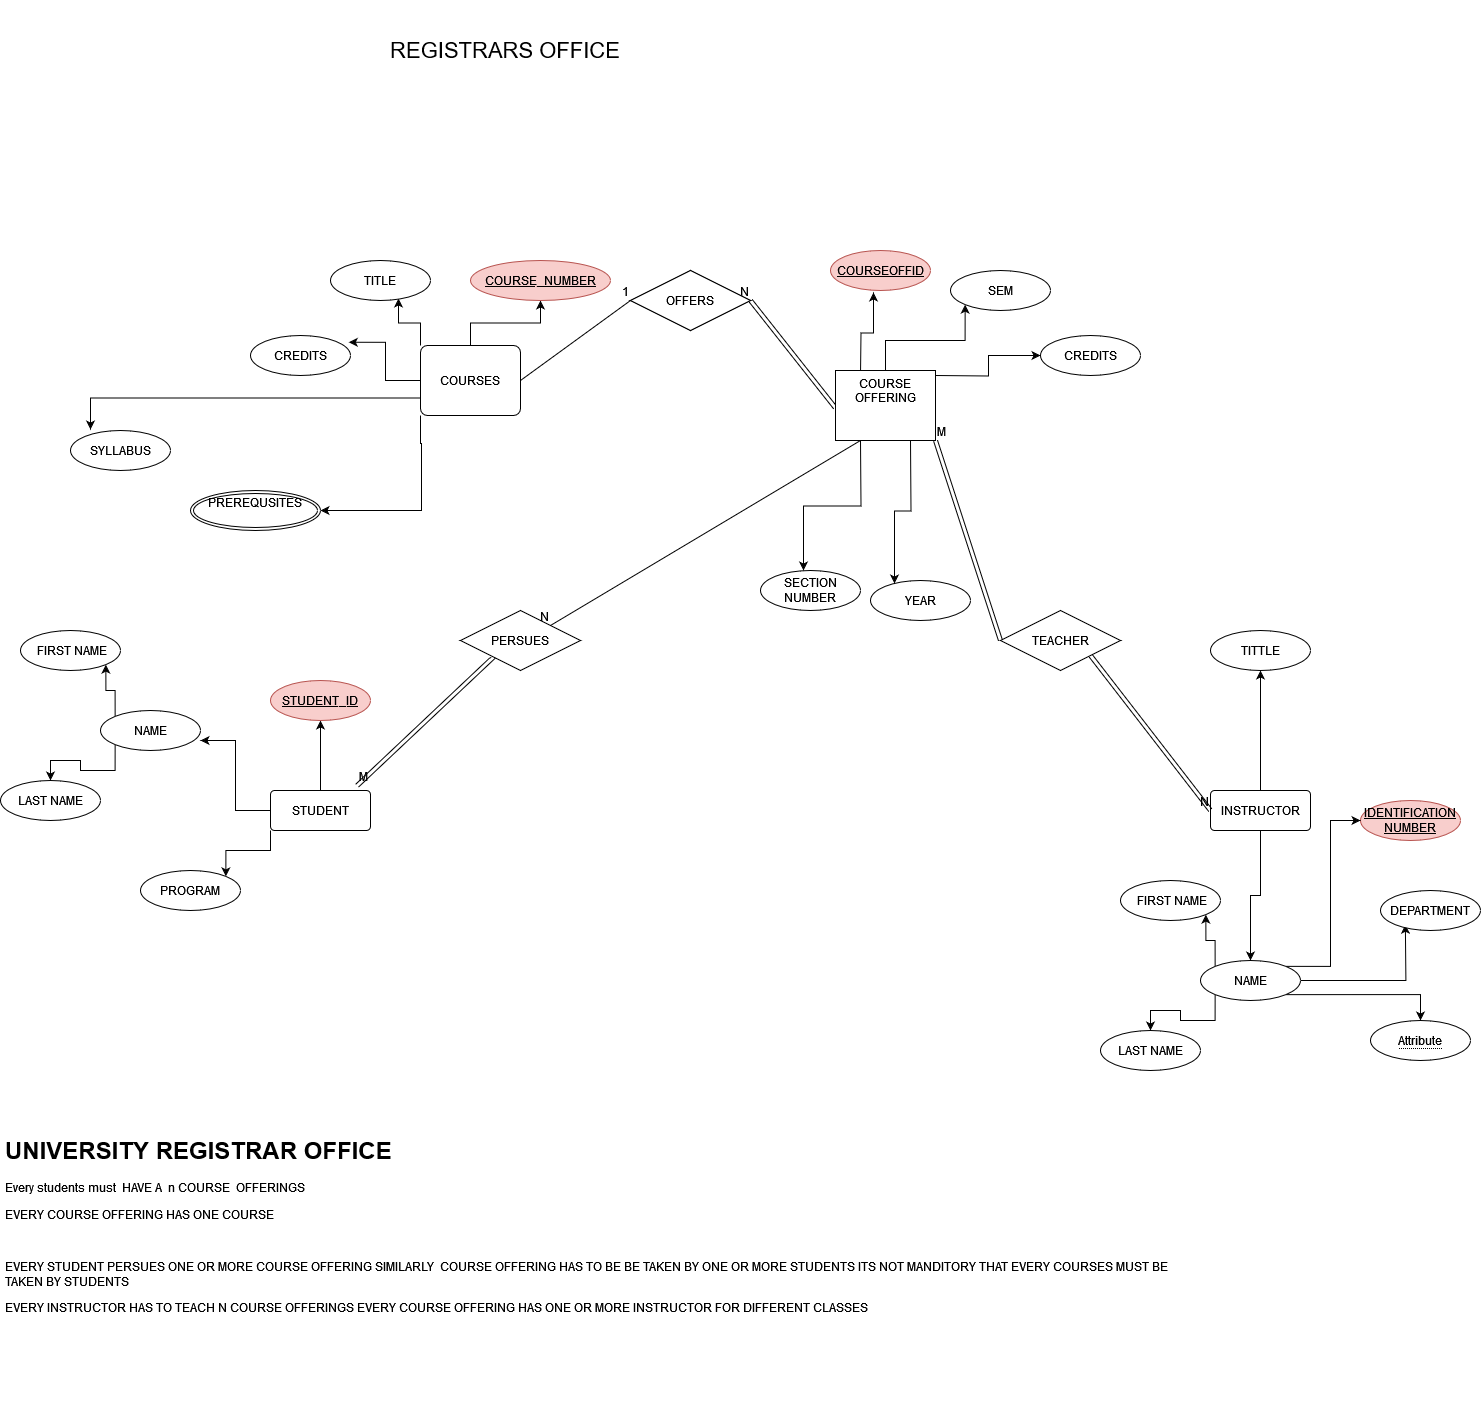

The diagram above was exported from draw.io. Its source (the exported page's mxGraphModel, read from the mxfile embedded in the PNG):
<mxGraphModel dx="2899" dy="1117" grid="1" gridSize="10" guides="1" tooltips="1" connect="1" arrows="1" fold="1" page="1" pageScale="1" pageWidth="850" pageHeight="1100" math="0" shadow="0" extFonts="Permanent Marker^https://fonts.googleapis.com/css?family=Permanent+Marker">
  <root>
    <mxCell id="0" />
    <mxCell id="1" parent="0" />
    <mxCell id="RQcTjZIADgcuudAH-qIi-86" style="edgeStyle=orthogonalEdgeStyle;rounded=0;orthogonalLoop=1;jettySize=auto;html=1;exitX=0.5;exitY=1;exitDx=0;exitDy=0;" edge="1" parent="1" source="RQcTjZIADgcuudAH-qIi-3" target="RQcTjZIADgcuudAH-qIi-63">
      <mxGeometry relative="1" as="geometry" />
    </mxCell>
    <mxCell id="RQcTjZIADgcuudAH-qIi-87" style="edgeStyle=orthogonalEdgeStyle;rounded=0;orthogonalLoop=1;jettySize=auto;html=1;exitX=0.5;exitY=0;exitDx=0;exitDy=0;entryX=0.5;entryY=1;entryDx=0;entryDy=0;" edge="1" parent="1" source="RQcTjZIADgcuudAH-qIi-3" target="RQcTjZIADgcuudAH-qIi-85">
      <mxGeometry relative="1" as="geometry" />
    </mxCell>
    <mxCell id="RQcTjZIADgcuudAH-qIi-3" value="INSTRUCTOR" style="rounded=1;arcSize=10;whiteSpace=wrap;html=1;align=center;" vertex="1" parent="1">
      <mxGeometry x="800" y="800" width="100" height="40" as="geometry" />
    </mxCell>
    <mxCell id="RQcTjZIADgcuudAH-qIi-53" style="edgeStyle=orthogonalEdgeStyle;rounded=0;orthogonalLoop=1;jettySize=auto;html=1;exitX=0.5;exitY=0;exitDx=0;exitDy=0;" edge="1" parent="1" source="RQcTjZIADgcuudAH-qIi-4" target="RQcTjZIADgcuudAH-qIi-8">
      <mxGeometry relative="1" as="geometry" />
    </mxCell>
    <mxCell id="RQcTjZIADgcuudAH-qIi-57" style="edgeStyle=orthogonalEdgeStyle;rounded=0;orthogonalLoop=1;jettySize=auto;html=1;exitX=0;exitY=1;exitDx=0;exitDy=0;entryX=1;entryY=0;entryDx=0;entryDy=0;" edge="1" parent="1" source="RQcTjZIADgcuudAH-qIi-4" target="RQcTjZIADgcuudAH-qIi-50">
      <mxGeometry relative="1" as="geometry" />
    </mxCell>
    <mxCell id="RQcTjZIADgcuudAH-qIi-4" value="STUDENT" style="rounded=1;arcSize=10;whiteSpace=wrap;html=1;align=center;" vertex="1" parent="1">
      <mxGeometry x="-140" y="800" width="100" height="40" as="geometry" />
    </mxCell>
    <mxCell id="RQcTjZIADgcuudAH-qIi-36" style="edgeStyle=orthogonalEdgeStyle;rounded=0;orthogonalLoop=1;jettySize=auto;html=1;entryX=0;entryY=1;entryDx=0;entryDy=0;exitX=0.5;exitY=0;exitDx=0;exitDy=0;" edge="1" parent="1" source="RQcTjZIADgcuudAH-qIi-75" target="RQcTjZIADgcuudAH-qIi-31">
      <mxGeometry relative="1" as="geometry">
        <mxPoint x="475" y="370" as="sourcePoint" />
      </mxGeometry>
    </mxCell>
    <mxCell id="RQcTjZIADgcuudAH-qIi-37" style="edgeStyle=orthogonalEdgeStyle;rounded=0;orthogonalLoop=1;jettySize=auto;html=1;exitX=1;exitY=0;exitDx=0;exitDy=0;" edge="1" parent="1" target="RQcTjZIADgcuudAH-qIi-24">
      <mxGeometry relative="1" as="geometry">
        <mxPoint x="525" y="385" as="sourcePoint" />
      </mxGeometry>
    </mxCell>
    <mxCell id="RQcTjZIADgcuudAH-qIi-16" style="edgeStyle=orthogonalEdgeStyle;rounded=0;orthogonalLoop=1;jettySize=auto;html=1;exitX=0;exitY=0;exitDx=0;exitDy=0;entryX=0.68;entryY=0.95;entryDx=0;entryDy=0;entryPerimeter=0;" edge="1" parent="1" source="RQcTjZIADgcuudAH-qIi-6" target="RQcTjZIADgcuudAH-qIi-11">
      <mxGeometry relative="1" as="geometry">
        <mxPoint x="-10" y="320" as="targetPoint" />
      </mxGeometry>
    </mxCell>
    <mxCell id="RQcTjZIADgcuudAH-qIi-17" style="edgeStyle=orthogonalEdgeStyle;rounded=0;orthogonalLoop=1;jettySize=auto;html=1;exitX=0;exitY=0.5;exitDx=0;exitDy=0;entryX=0.983;entryY=0.169;entryDx=0;entryDy=0;entryPerimeter=0;" edge="1" parent="1" source="RQcTjZIADgcuudAH-qIi-6" target="RQcTjZIADgcuudAH-qIi-12">
      <mxGeometry relative="1" as="geometry">
        <mxPoint x="-40" y="390" as="targetPoint" />
      </mxGeometry>
    </mxCell>
    <mxCell id="RQcTjZIADgcuudAH-qIi-18" style="edgeStyle=orthogonalEdgeStyle;rounded=0;orthogonalLoop=1;jettySize=auto;html=1;exitX=0;exitY=1;exitDx=0;exitDy=0;entryX=1;entryY=0.5;entryDx=0;entryDy=0;" edge="1" parent="1" source="RQcTjZIADgcuudAH-qIi-6" target="RQcTjZIADgcuudAH-qIi-49">
      <mxGeometry relative="1" as="geometry">
        <mxPoint x="10" y="480" as="targetPoint" />
        <Array as="points">
          <mxPoint x="10" y="453" />
          <mxPoint x="11" y="453" />
          <mxPoint x="11" y="520" />
        </Array>
      </mxGeometry>
    </mxCell>
    <mxCell id="RQcTjZIADgcuudAH-qIi-20" style="edgeStyle=orthogonalEdgeStyle;rounded=0;orthogonalLoop=1;jettySize=auto;html=1;exitX=0.5;exitY=0;exitDx=0;exitDy=0;entryX=0.5;entryY=1;entryDx=0;entryDy=0;" edge="1" parent="1" source="RQcTjZIADgcuudAH-qIi-6" target="RQcTjZIADgcuudAH-qIi-10">
      <mxGeometry relative="1" as="geometry" />
    </mxCell>
    <mxCell id="RQcTjZIADgcuudAH-qIi-6" value="COURSES" style="rounded=1;arcSize=10;whiteSpace=wrap;html=1;align=center;" vertex="1" parent="1">
      <mxGeometry x="10" y="355" width="100" height="70" as="geometry" />
    </mxCell>
    <mxCell id="RQcTjZIADgcuudAH-qIi-7" value="&lt;div&gt;IDENTIFICATION &lt;br&gt;&lt;/div&gt;&lt;div&gt;NUMBER&lt;br&gt;&lt;/div&gt;" style="ellipse;whiteSpace=wrap;html=1;align=center;fontStyle=4;fillColor=#f8cecc;strokeColor=#b85450;" vertex="1" parent="1">
      <mxGeometry x="950" y="810" width="100" height="40" as="geometry" />
    </mxCell>
    <mxCell id="RQcTjZIADgcuudAH-qIi-8" value="STUDENT_ID" style="ellipse;whiteSpace=wrap;html=1;align=center;fontStyle=4;fillColor=#f8cecc;strokeColor=#b85450;" vertex="1" parent="1">
      <mxGeometry x="-140" y="690" width="100" height="40" as="geometry" />
    </mxCell>
    <mxCell id="RQcTjZIADgcuudAH-qIi-9" value="COURSEOFFID" style="ellipse;whiteSpace=wrap;html=1;align=center;fontStyle=4;fillColor=#f8cecc;strokeColor=#b85450;" vertex="1" parent="1">
      <mxGeometry x="420" y="260" width="100" height="40" as="geometry" />
    </mxCell>
    <mxCell id="RQcTjZIADgcuudAH-qIi-10" value="COURSE_NUMBER" style="ellipse;whiteSpace=wrap;html=1;align=center;fontStyle=4;fillColor=#f8cecc;strokeColor=#b85450;" vertex="1" parent="1">
      <mxGeometry x="60" y="270" width="140" height="40" as="geometry" />
    </mxCell>
    <mxCell id="RQcTjZIADgcuudAH-qIi-11" value="TITLE" style="ellipse;whiteSpace=wrap;html=1;align=center;" vertex="1" parent="1">
      <mxGeometry x="-80" y="270" width="100" height="40" as="geometry" />
    </mxCell>
    <mxCell id="RQcTjZIADgcuudAH-qIi-12" value="CREDITS" style="ellipse;whiteSpace=wrap;html=1;align=center;" vertex="1" parent="1">
      <mxGeometry x="-160" y="345" width="100" height="40" as="geometry" />
    </mxCell>
    <mxCell id="RQcTjZIADgcuudAH-qIi-13" value="SYLLABUS" style="ellipse;whiteSpace=wrap;html=1;align=center;" vertex="1" parent="1">
      <mxGeometry x="-340" y="440" width="100" height="40" as="geometry" />
    </mxCell>
    <mxCell id="RQcTjZIADgcuudAH-qIi-19" style="edgeStyle=orthogonalEdgeStyle;rounded=0;orthogonalLoop=1;jettySize=auto;html=1;exitX=0;exitY=0.75;exitDx=0;exitDy=0;entryX=0.2;entryY=-0.025;entryDx=0;entryDy=0;entryPerimeter=0;" edge="1" parent="1" source="RQcTjZIADgcuudAH-qIi-6" target="RQcTjZIADgcuudAH-qIi-13">
      <mxGeometry relative="1" as="geometry" />
    </mxCell>
    <mxCell id="RQcTjZIADgcuudAH-qIi-21" value="&amp;nbsp;FIRST NAME" style="ellipse;whiteSpace=wrap;html=1;align=center;" vertex="1" parent="1">
      <mxGeometry x="-390" y="640" width="100" height="40" as="geometry" />
    </mxCell>
    <mxCell id="RQcTjZIADgcuudAH-qIi-55" style="edgeStyle=orthogonalEdgeStyle;rounded=0;orthogonalLoop=1;jettySize=auto;html=1;exitX=0;exitY=0;exitDx=0;exitDy=0;entryX=1;entryY=1;entryDx=0;entryDy=0;" edge="1" parent="1" source="RQcTjZIADgcuudAH-qIi-23" target="RQcTjZIADgcuudAH-qIi-21">
      <mxGeometry relative="1" as="geometry" />
    </mxCell>
    <mxCell id="RQcTjZIADgcuudAH-qIi-56" style="edgeStyle=orthogonalEdgeStyle;rounded=0;orthogonalLoop=1;jettySize=auto;html=1;exitX=0;exitY=1;exitDx=0;exitDy=0;" edge="1" parent="1" source="RQcTjZIADgcuudAH-qIi-23" target="RQcTjZIADgcuudAH-qIi-51">
      <mxGeometry relative="1" as="geometry" />
    </mxCell>
    <mxCell id="RQcTjZIADgcuudAH-qIi-23" value="NAME" style="ellipse;whiteSpace=wrap;html=1;align=center;" vertex="1" parent="1">
      <mxGeometry x="-310" y="720" width="100" height="40" as="geometry" />
    </mxCell>
    <mxCell id="RQcTjZIADgcuudAH-qIi-24" value="CREDITS" style="ellipse;whiteSpace=wrap;html=1;align=center;" vertex="1" parent="1">
      <mxGeometry x="630" y="345" width="100" height="40" as="geometry" />
    </mxCell>
    <mxCell id="RQcTjZIADgcuudAH-qIi-25" value="YEAR" style="ellipse;whiteSpace=wrap;html=1;align=center;" vertex="1" parent="1">
      <mxGeometry x="460" y="590" width="100" height="40" as="geometry" />
    </mxCell>
    <mxCell id="RQcTjZIADgcuudAH-qIi-26" value="SECTION NUMBER" style="ellipse;whiteSpace=wrap;html=1;align=center;" vertex="1" parent="1">
      <mxGeometry x="350" y="580" width="100" height="40" as="geometry" />
    </mxCell>
    <mxCell id="RQcTjZIADgcuudAH-qIi-31" value="SEM" style="ellipse;whiteSpace=wrap;html=1;align=center;" vertex="1" parent="1">
      <mxGeometry x="540" y="280" width="100" height="40" as="geometry" />
    </mxCell>
    <mxCell id="RQcTjZIADgcuudAH-qIi-35" style="edgeStyle=orthogonalEdgeStyle;rounded=0;orthogonalLoop=1;jettySize=auto;html=1;exitX=0.25;exitY=0;exitDx=0;exitDy=0;entryX=0.43;entryY=1.05;entryDx=0;entryDy=0;entryPerimeter=0;" edge="1" parent="1" target="RQcTjZIADgcuudAH-qIi-9">
      <mxGeometry relative="1" as="geometry">
        <mxPoint x="450" y="385" as="sourcePoint" />
      </mxGeometry>
    </mxCell>
    <mxCell id="RQcTjZIADgcuudAH-qIi-39" style="edgeStyle=orthogonalEdgeStyle;rounded=0;orthogonalLoop=1;jettySize=auto;html=1;entryX=0.24;entryY=0.075;entryDx=0;entryDy=0;entryPerimeter=0;exitX=0.75;exitY=1;exitDx=0;exitDy=0;" edge="1" parent="1" target="RQcTjZIADgcuudAH-qIi-25">
      <mxGeometry relative="1" as="geometry">
        <mxPoint x="500" y="450" as="sourcePoint" />
      </mxGeometry>
    </mxCell>
    <mxCell id="RQcTjZIADgcuudAH-qIi-40" style="edgeStyle=orthogonalEdgeStyle;rounded=0;orthogonalLoop=1;jettySize=auto;html=1;exitX=0.25;exitY=1;exitDx=0;exitDy=0;entryX=0.43;entryY=0;entryDx=0;entryDy=0;entryPerimeter=0;" edge="1" parent="1" target="RQcTjZIADgcuudAH-qIi-26">
      <mxGeometry relative="1" as="geometry">
        <mxPoint x="450" y="450" as="sourcePoint" />
      </mxGeometry>
    </mxCell>
    <mxCell id="RQcTjZIADgcuudAH-qIi-42" value="Relationship" style="shape=rhombus;double=1;perimeter=rhombusPerimeter;whiteSpace=wrap;html=1;align=center;" vertex="1" parent="1">
      <mxGeometry x="220" y="280" width="120" height="60" as="geometry" />
    </mxCell>
    <mxCell id="RQcTjZIADgcuudAH-qIi-44" value="" style="endArrow=none;html=1;rounded=0;exitX=1;exitY=0.5;exitDx=0;exitDy=0;entryX=0;entryY=0.5;entryDx=0;entryDy=0;" edge="1" parent="1" source="RQcTjZIADgcuudAH-qIi-6" target="RQcTjZIADgcuudAH-qIi-42">
      <mxGeometry relative="1" as="geometry">
        <mxPoint x="350" y="550" as="sourcePoint" />
        <mxPoint x="500" y="550" as="targetPoint" />
      </mxGeometry>
    </mxCell>
    <mxCell id="RQcTjZIADgcuudAH-qIi-45" value="1" style="resizable=0;html=1;whiteSpace=wrap;align=right;verticalAlign=bottom;" connectable="0" vertex="1" parent="RQcTjZIADgcuudAH-qIi-44">
      <mxGeometry x="1" relative="1" as="geometry" />
    </mxCell>
    <mxCell id="RQcTjZIADgcuudAH-qIi-46" value="" style="shape=link;html=1;rounded=0;exitX=0;exitY=0.5;exitDx=0;exitDy=0;entryX=1;entryY=0.5;entryDx=0;entryDy=0;" edge="1" parent="1" target="RQcTjZIADgcuudAH-qIi-42">
      <mxGeometry relative="1" as="geometry">
        <mxPoint x="425" y="417.5" as="sourcePoint" />
        <mxPoint x="500" y="550" as="targetPoint" />
      </mxGeometry>
    </mxCell>
    <mxCell id="RQcTjZIADgcuudAH-qIi-47" value="N" style="resizable=0;html=1;whiteSpace=wrap;align=right;verticalAlign=bottom;" connectable="0" vertex="1" parent="RQcTjZIADgcuudAH-qIi-46">
      <mxGeometry x="1" relative="1" as="geometry" />
    </mxCell>
    <mxCell id="RQcTjZIADgcuudAH-qIi-49" value="&#10;PREREQUSITES&#10;&#10;" style="ellipse;shape=doubleEllipse;margin=3;whiteSpace=wrap;html=1;align=center;" vertex="1" parent="1">
      <mxGeometry x="-220" y="500" width="130" height="40" as="geometry" />
    </mxCell>
    <mxCell id="RQcTjZIADgcuudAH-qIi-50" value="PROGRAM" style="ellipse;whiteSpace=wrap;html=1;align=center;" vertex="1" parent="1">
      <mxGeometry x="-270" y="880" width="100" height="40" as="geometry" />
    </mxCell>
    <mxCell id="RQcTjZIADgcuudAH-qIi-51" value="LAST NAME" style="ellipse;whiteSpace=wrap;html=1;align=center;" vertex="1" parent="1">
      <mxGeometry x="-410" y="790" width="100" height="40" as="geometry" />
    </mxCell>
    <mxCell id="RQcTjZIADgcuudAH-qIi-54" style="edgeStyle=orthogonalEdgeStyle;rounded=0;orthogonalLoop=1;jettySize=auto;html=1;exitX=0;exitY=0.5;exitDx=0;exitDy=0;entryX=1;entryY=0.75;entryDx=0;entryDy=0;entryPerimeter=0;" edge="1" parent="1" source="RQcTjZIADgcuudAH-qIi-4" target="RQcTjZIADgcuudAH-qIi-23">
      <mxGeometry relative="1" as="geometry" />
    </mxCell>
    <mxCell id="RQcTjZIADgcuudAH-qIi-60" value="&amp;nbsp;FIRST NAME" style="ellipse;whiteSpace=wrap;html=1;align=center;" vertex="1" parent="1">
      <mxGeometry x="710" y="890" width="100" height="40" as="geometry" />
    </mxCell>
    <mxCell id="RQcTjZIADgcuudAH-qIi-61" style="edgeStyle=orthogonalEdgeStyle;rounded=0;orthogonalLoop=1;jettySize=auto;html=1;exitX=0;exitY=0;exitDx=0;exitDy=0;entryX=1;entryY=1;entryDx=0;entryDy=0;" edge="1" parent="1" source="RQcTjZIADgcuudAH-qIi-63" target="RQcTjZIADgcuudAH-qIi-60">
      <mxGeometry relative="1" as="geometry" />
    </mxCell>
    <mxCell id="RQcTjZIADgcuudAH-qIi-62" style="edgeStyle=orthogonalEdgeStyle;rounded=0;orthogonalLoop=1;jettySize=auto;html=1;exitX=0;exitY=1;exitDx=0;exitDy=0;" edge="1" parent="1" source="RQcTjZIADgcuudAH-qIi-63" target="RQcTjZIADgcuudAH-qIi-64">
      <mxGeometry relative="1" as="geometry" />
    </mxCell>
    <mxCell id="RQcTjZIADgcuudAH-qIi-69" style="edgeStyle=orthogonalEdgeStyle;rounded=0;orthogonalLoop=1;jettySize=auto;html=1;exitX=1;exitY=0;exitDx=0;exitDy=0;entryX=0;entryY=0.5;entryDx=0;entryDy=0;" edge="1" parent="1" source="RQcTjZIADgcuudAH-qIi-63" target="RQcTjZIADgcuudAH-qIi-7">
      <mxGeometry relative="1" as="geometry" />
    </mxCell>
    <mxCell id="RQcTjZIADgcuudAH-qIi-71" style="edgeStyle=orthogonalEdgeStyle;rounded=0;orthogonalLoop=1;jettySize=auto;html=1;exitX=1;exitY=0.5;exitDx=0;exitDy=0;entryX=0;entryY=1;entryDx=0;entryDy=0;" edge="1" parent="1" source="RQcTjZIADgcuudAH-qIi-63">
      <mxGeometry relative="1" as="geometry">
        <mxPoint x="994.8544793961441" y="934.2255678634656" as="targetPoint" />
      </mxGeometry>
    </mxCell>
    <mxCell id="RQcTjZIADgcuudAH-qIi-72" style="edgeStyle=orthogonalEdgeStyle;rounded=0;orthogonalLoop=1;jettySize=auto;html=1;exitX=1;exitY=1;exitDx=0;exitDy=0;" edge="1" parent="1" source="RQcTjZIADgcuudAH-qIi-63" target="RQcTjZIADgcuudAH-qIi-68">
      <mxGeometry relative="1" as="geometry" />
    </mxCell>
    <mxCell id="RQcTjZIADgcuudAH-qIi-63" value="NAME" style="ellipse;whiteSpace=wrap;html=1;align=center;" vertex="1" parent="1">
      <mxGeometry x="790" y="970" width="100" height="40" as="geometry" />
    </mxCell>
    <mxCell id="RQcTjZIADgcuudAH-qIi-64" value="LAST NAME" style="ellipse;whiteSpace=wrap;html=1;align=center;" vertex="1" parent="1">
      <mxGeometry x="690" y="1040" width="100" height="40" as="geometry" />
    </mxCell>
    <mxCell id="RQcTjZIADgcuudAH-qIi-67" value="DEPARTMENT" style="ellipse;whiteSpace=wrap;html=1;align=center;" vertex="1" parent="1">
      <mxGeometry x="970" y="900" width="100" height="40" as="geometry" />
    </mxCell>
    <mxCell id="RQcTjZIADgcuudAH-qIi-68" value="&lt;span style=&quot;border-bottom: 1px dotted&quot;&gt;Attribute&lt;/span&gt;" style="ellipse;whiteSpace=wrap;html=1;align=center;" vertex="1" parent="1">
      <mxGeometry x="960" y="1030" width="100" height="40" as="geometry" />
    </mxCell>
    <mxCell id="RQcTjZIADgcuudAH-qIi-73" value="REGISTRARS OFFICE" style="text;html=1;strokeColor=none;fillColor=none;align=center;verticalAlign=middle;whiteSpace=wrap;rounded=0;fontSize=22;" vertex="1" parent="1">
      <mxGeometry x="-70" y="10" width="330" height="100" as="geometry" />
    </mxCell>
    <mxCell id="RQcTjZIADgcuudAH-qIi-75" value="&#10;&lt;br&gt;&lt;div&gt;COURSE&lt;/div&gt;&lt;div&gt;OFFERING&lt;/div&gt;&lt;br&gt;&lt;br&gt;&#10;&#10;" style="whiteSpace=wrap;html=1;align=center;" vertex="1" parent="1">
      <mxGeometry x="425" y="380" width="100" height="70" as="geometry" />
    </mxCell>
    <mxCell id="RQcTjZIADgcuudAH-qIi-77" value="OFFERS" style="shape=rhombus;perimeter=rhombusPerimeter;whiteSpace=wrap;html=1;align=center;" vertex="1" parent="1">
      <mxGeometry x="220" y="280" width="120" height="60" as="geometry" />
    </mxCell>
    <mxCell id="RQcTjZIADgcuudAH-qIi-82" value="" style="shape=link;html=1;rounded=0;exitX=0.865;exitY=-0.118;exitDx=0;exitDy=0;exitPerimeter=0;entryX=0;entryY=1;entryDx=0;entryDy=0;" edge="1" parent="1" source="RQcTjZIADgcuudAH-qIi-4" target="RQcTjZIADgcuudAH-qIi-59">
      <mxGeometry relative="1" as="geometry">
        <mxPoint x="-53" y="795" as="sourcePoint" />
        <mxPoint x="425" y="450" as="targetPoint" />
        <Array as="points">
          <mxPoint x="90" y="660" />
        </Array>
      </mxGeometry>
    </mxCell>
    <mxCell id="RQcTjZIADgcuudAH-qIi-83" value="M" style="resizable=0;html=1;whiteSpace=wrap;align=left;verticalAlign=bottom;" connectable="0" vertex="1" parent="RQcTjZIADgcuudAH-qIi-82">
      <mxGeometry x="-1" relative="1" as="geometry" />
    </mxCell>
    <mxCell id="RQcTjZIADgcuudAH-qIi-59" value="PERSUES" style="shape=rhombus;perimeter=rhombusPerimeter;whiteSpace=wrap;html=1;align=center;" vertex="1" parent="1">
      <mxGeometry x="50" y="620" width="120" height="60" as="geometry" />
    </mxCell>
    <mxCell id="RQcTjZIADgcuudAH-qIi-85" value="TITTLE" style="ellipse;whiteSpace=wrap;html=1;align=center;" vertex="1" parent="1">
      <mxGeometry x="800" y="640" width="100" height="40" as="geometry" />
    </mxCell>
    <mxCell id="RQcTjZIADgcuudAH-qIi-88" value="" style="shape=link;html=1;rounded=0;exitX=1;exitY=1;exitDx=0;exitDy=0;entryX=0;entryY=0.5;entryDx=0;entryDy=0;" edge="1" parent="1" source="RQcTjZIADgcuudAH-qIi-74" target="RQcTjZIADgcuudAH-qIi-3">
      <mxGeometry relative="1" as="geometry">
        <mxPoint x="330" y="800" as="sourcePoint" />
        <mxPoint x="490" y="800" as="targetPoint" />
      </mxGeometry>
    </mxCell>
    <mxCell id="RQcTjZIADgcuudAH-qIi-90" value="N" style="resizable=0;html=1;whiteSpace=wrap;align=right;verticalAlign=bottom;" connectable="0" vertex="1" parent="RQcTjZIADgcuudAH-qIi-88">
      <mxGeometry x="1" relative="1" as="geometry" />
    </mxCell>
    <mxCell id="RQcTjZIADgcuudAH-qIi-91" value="" style="shape=link;html=1;rounded=0;exitX=1;exitY=1;exitDx=0;exitDy=0;entryX=0;entryY=0.5;entryDx=0;entryDy=0;" edge="1" parent="1" source="RQcTjZIADgcuudAH-qIi-75" target="RQcTjZIADgcuudAH-qIi-74">
      <mxGeometry relative="1" as="geometry">
        <mxPoint x="525" y="450" as="sourcePoint" />
        <mxPoint x="800" y="820" as="targetPoint" />
      </mxGeometry>
    </mxCell>
    <mxCell id="RQcTjZIADgcuudAH-qIi-92" value="M" style="resizable=0;html=1;whiteSpace=wrap;align=left;verticalAlign=bottom;" connectable="0" vertex="1" parent="RQcTjZIADgcuudAH-qIi-91">
      <mxGeometry x="-1" relative="1" as="geometry" />
    </mxCell>
    <mxCell id="RQcTjZIADgcuudAH-qIi-74" value="TEACHER" style="shape=rhombus;perimeter=rhombusPerimeter;whiteSpace=wrap;html=1;align=center;" vertex="1" parent="1">
      <mxGeometry x="590" y="620" width="120" height="60" as="geometry" />
    </mxCell>
    <mxCell id="RQcTjZIADgcuudAH-qIi-94" value="&lt;h1&gt;UNIVERSITY REGISTRAR OFFICE&lt;br&gt;&lt;/h1&gt;&lt;p&gt;Every students must&amp;nbsp; HAVE A&amp;nbsp; n COURSE&amp;nbsp; OFFERINGS&lt;/p&gt;&lt;p&gt;EVERY COURSE OFFERING HAS ONE COURSE&lt;/p&gt;&lt;p&gt;&lt;br&gt;&lt;/p&gt;&lt;p&gt;EVERY STUDENT PERSUES ONE OR MORE COURSE OFFERING SIMILARLY&amp;nbsp; COURSE OFFERING HAS TO BE BE TAKEN BY ONE OR MORE STUDENTS ITS NOT MANDITORY THAT EVERY COURSES MUST BE TAKEN BY STUDENTS&lt;br&gt;&lt;/p&gt;&lt;p&gt;EVERY INSTRUCTOR HAS TO TEACH N COURSE OFFERINGS EVERY COURSE OFFERING HAS ONE OR MORE INSTRUCTOR FOR DIFFERENT CLASSES&amp;nbsp; &lt;br&gt;&lt;/p&gt;" style="text;html=1;strokeColor=none;fillColor=none;spacing=5;spacingTop=-20;whiteSpace=wrap;overflow=hidden;rounded=0;" vertex="1" parent="1">
      <mxGeometry x="-410" y="1140" width="1200" height="280" as="geometry" />
    </mxCell>
    <mxCell id="RQcTjZIADgcuudAH-qIi-97" value="" style="endArrow=none;html=1;rounded=0;entryX=1;entryY=0;entryDx=0;entryDy=0;exitX=0.25;exitY=1;exitDx=0;exitDy=0;" edge="1" parent="1" source="RQcTjZIADgcuudAH-qIi-75" target="RQcTjZIADgcuudAH-qIi-59">
      <mxGeometry relative="1" as="geometry">
        <mxPoint x="300" y="470" as="sourcePoint" />
        <mxPoint x="90" y="530" as="targetPoint" />
      </mxGeometry>
    </mxCell>
    <mxCell id="RQcTjZIADgcuudAH-qIi-98" value="N" style="resizable=0;html=1;whiteSpace=wrap;align=right;verticalAlign=bottom;" connectable="0" vertex="1" parent="RQcTjZIADgcuudAH-qIi-97">
      <mxGeometry x="1" relative="1" as="geometry" />
    </mxCell>
  </root>
</mxGraphModel>